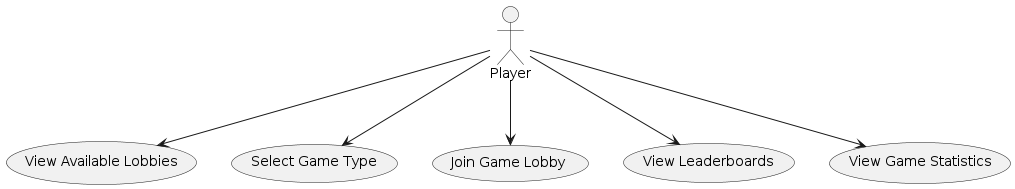

The diagram above was rendered by PlantUML. Its source (embedded in the PNG):
@startuml
actor Player

Player --> (View Available Lobbies)
Player --> (Select Game Type)
Player --> (Join Game Lobby)
Player --> (View Leaderboards)
Player --> (View Game Statistics)

@enduml